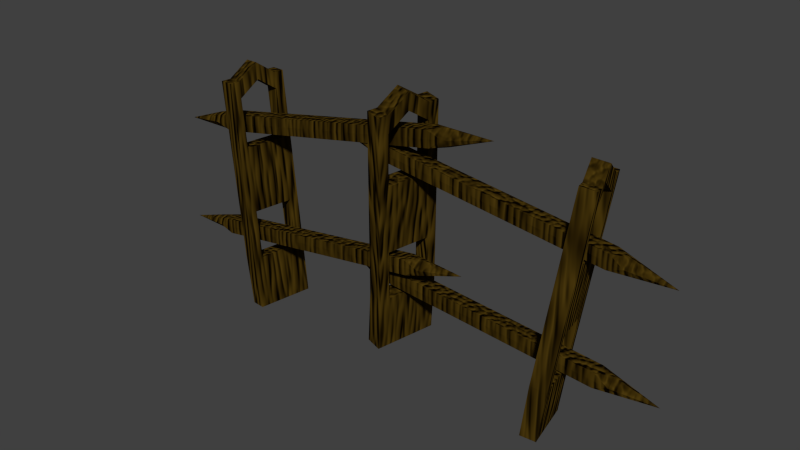 # Source: trench_one.blend  (saved by Blender 2.72.0; exported with 4.5.12 LTS)
import bpy
from mathutils import Matrix  # noqa: F401  (used for matrix-valued properties, if any)

bpy.ops.wm.read_factory_settings(use_empty=True)
scene = bpy.context.scene
scene.name = 'Scene'

# ---- collections
col_collection_1 = bpy.data.collections.new('Collection 1'); scene.collection.children.link(col_collection_1)

# ---- materials (node trees are filled in below, after node groups)
mat_trench_material = bpy.data.materials.new('trench_material')
mat_trench_material.alpha_threshold = 0.0
mat_trench_material.roughness = 0.5

# ---- material node trees
mat_trench_material.use_nodes = True; mat_trench_material.node_tree.nodes.clear()
_N = mat_trench_material.node_tree.nodes; _L = mat_trench_material.node_tree.links
n0 = _N.new('ShaderNodeBsdfDiffuse'); n0.name = 'Diffuse BSDF.001'; n0.location = (-365, 256)
n0.inputs[0].default_value = (0.003207, 0.001009, 0.0, 1.0)
n1 = _N.new('ShaderNodeTexNoise'); n1.name = 'Noise Texture'; n1.location = (-206, 643)
n1.inputs[2].default_value = 20.0
n1.inputs[3].default_value = 0.1
n2 = _N.new('ShaderNodeTexCoord'); n2.name = 'Texture Coordinate'; n2.location = (-1060, 593)
n3 = _N.new('ShaderNodeOutputMaterial'); n3.name = 'Material Output'; n3.location = (395, 500)
n4 = _N.new('ShaderNodeMapping'); n4.name = 'Mapping'; n4.location = (-745, 661)
n4.vector_type = 'TEXTURE'
n4.inputs[3].default_value = (1.0, 1.0, 10.0)
n5 = _N.new('ShaderNodeMixShader'); n5.name = 'Mix Shader'; n5.location = (87, 464)
n6 = _N.new('ShaderNodeBsdfDiffuse'); n6.name = 'Diffuse BSDF'; n6.location = (-370, 420)
n6.inputs[0].default_value = (0.08882, 0.05173, 0.005657, 1.0)
n7 = _N.new('ShaderNodeDisplacement'); n7.name = 'Displacement'; n7.location = (0, 0)
n7.inputs[1].default_value = 0.0
n7.inputs[2].default_value = 0.1
_L.new(n6.outputs[0], n5.inputs[1])
_L.new(n5.outputs[0], n3.inputs[0])
_L.new(n0.outputs[0], n5.inputs[2])
_L.new(n1.outputs[0], n5.inputs[0])
_L.new(n4.outputs[0], n1.inputs[0])
_L.new(n2.outputs[3], n4.inputs[0])
_L.new(n1.outputs[0], n7.inputs[0])
_L.new(n7.outputs[0], n3.inputs[2])
n3.is_active_output = True

# ---- world
world_world = bpy.data.worlds.new('World'); scene.world = world_world
world_world.color = (0.05088, 0.05088, 0.05088)
world_world.use_sun_shadow = False
world_world.sun_shadow_jitter_overblur = 0.0
world_world.cycles.sampling_method = 'MANUAL'
world_world.cycles.sample_map_resolution = 256

# ---- meshes
me_cube_002 = bpy.data.meshes.new('Cube.002')
me_cube_002.from_pydata([(-0.3019, -0.181, -0.2845), (-0.1238, 0.4526, -0.236), (0.04816, 0.4058, -0.2556), (-0.1299, -0.2278, -0.3041), (-0.07872, -0.4058, 2.336), (0.09939, 0.2278, 2.384), (0.2714, 0.181, 2.365), (0.09328, -0.4526, 2.316), (-0.2072, -0.2559, 0.8495), (-0.1429, -0.3309, 1.593), (0.03516, 0.3028, 1.641), (-0.02906, 0.3777, 0.898), (0.2072, 0.2559, 1.622), (0.1429, 0.3309, 0.8784), (0.02906, -0.3777, 1.573), (-0.03516, -0.3028, 0.8299), (-0.09478, -0.3871, 2.15), (0.08333, 0.2466, 2.199), (0.2553, 0.1997, 2.179), (0.07723, -0.4339, 2.131), (-0.07723, 0.4339, 0.3406), (0.09478, 0.3871, 0.321), (-0.08333, -0.2466, 0.2725), (-0.2553, -0.1997, 0.2921), (-0.05006, -0.3038, 2.344), (0.07072, 0.1259, 2.377), (-0.1525, 0.3507, -0.2438), (-0.2733, -0.079, -0.2767), (0.2427, 0.079, 2.357), (0.1219, -0.3507, 2.324), (-0.1013, -0.1259, -0.2963), (0.0195, 0.3038, -0.2634), (0.006498, 0.2008, 1.633), (-0.1143, -0.2289, 1.601), (-0.05773, 0.2757, 0.8902), (-0.1785, -0.1539, 0.8573), (0.05773, -0.2757, 1.581), (0.1785, 0.1539, 1.614), (-0.006498, -0.2008, 0.8377), (0.1143, 0.2289, 0.8706), (0.05467, 0.1446, 2.191), (-0.06611, -0.2851, 2.158), (0.1059, -0.3319, 2.138), (0.2267, 0.09774, 2.171), (-0.1059, 0.3319, 0.3328), (-0.2267, -0.09774, 0.2999), (-0.05467, -0.1446, 0.2803), (0.06611, 0.2851, 0.3132), (1.726, -0.428, -0.3489), (1.582, 0.1618, -0.3981), (1.742, 0.199, -0.4197), (1.886, -0.3908, -0.3705), (2.006, -0.2063, 2.153), (1.857, 0.4003, 2.102), (2.022, 0.4386, 2.08), (2.17, -0.168, 2.131), (1.852, -0.3611, 0.7462), (1.929, -0.2837, 1.449), (1.781, 0.3229, 1.399), (1.704, 0.2455, 0.6956), (1.945, 0.3611, 1.377), (1.868, 0.2837, 0.6735), (2.093, -0.2455, 1.427), (2.016, -0.3229, 0.7241), (1.986, -0.2257, 1.977), (1.838, 0.3809, 1.926), (2.003, 0.4192, 1.904), (2.151, -0.1874, 1.955), (1.646, 0.1874, 0.1682), (1.811, 0.2257, 0.146), (1.959, -0.3809, 0.1966), (1.794, -0.4192, 0.2188), (1.982, -0.1087, 2.145), (1.881, 0.3027, 2.11), (1.605, 0.06685, -0.3902), (1.703, -0.3331, -0.3568), (2.046, 0.3409, 2.088), (2.146, -0.07041, 2.122), (1.862, -0.2959, -0.3784), (1.765, 0.1041, -0.4118), (1.804, 0.2252, 1.407), (1.905, -0.1861, 1.441), (1.728, 0.1478, 0.7038), (1.828, -0.2635, 0.7381), (2.069, -0.1478, 1.419), (1.969, 0.2635, 1.385), (1.992, -0.2252, 0.7159), (1.892, 0.1861, 0.6816), (1.862, 0.2833, 1.934), (1.963, -0.128, 1.969), (2.127, -0.08976, 1.947), (2.026, 0.3216, 1.912), (1.67, 0.08976, 0.1763), (1.77, -0.3216, 0.2107), (1.935, -0.2833, 0.1885), (1.834, 0.128, 0.1542), (-1.888, -0.2843, -0.4052), (-1.77, 0.3132, -0.394), (-1.608, 0.2811, -0.3786), (-1.726, -0.3164, -0.3898), (-2.143, -0.2907, 2.11), (-2.022, 0.3238, 2.122), (-1.856, 0.2907, 2.138), (-1.977, -0.3238, 2.126), (-2.008, -0.2907, 0.6936), (-2.076, -0.2907, 1.402), (-1.955, 0.3238, 1.414), (-1.887, 0.3238, 0.7051), (-1.788, 0.2907, 1.429), (-1.721, 0.2907, 0.7209), (-1.91, -0.3238, 1.418), (-1.842, -0.3238, 0.7094), (-2.126, -0.2907, 1.933), (-2.005, 0.3238, 1.945), (-1.839, 0.2907, 1.961), (-1.96, -0.3238, 1.949), (-1.837, 0.3238, 0.1738), (-1.67, 0.2907, 0.1896), (-1.792, -0.3238, 0.178), (-1.958, -0.2907, 0.1622), (-2.124, -0.1918, 2.112), (-2.042, 0.2249, 2.12), (-1.789, 0.2171, -0.3958), (-1.869, -0.1881, -0.4034), (-1.875, 0.1918, 2.136), (-1.958, -0.2249, 2.128), (-1.707, -0.2203, -0.388), (-1.627, 0.1849, -0.3804), (-1.974, 0.2249, 1.412), (-2.056, -0.1918, 1.404), (-1.907, 0.2249, 0.7032), (-1.989, -0.1918, 0.6954), (-1.89, -0.2249, 1.42), (-1.808, 0.1918, 1.427), (-1.823, -0.2249, 0.7112), (-1.741, 0.1918, 0.719), (-2.025, 0.2249, 1.943), (-2.107, -0.1918, 1.935), (-1.941, -0.2249, 1.951), (-1.858, 0.1918, 1.959), (-1.856, 0.2249, 0.1719), (-1.938, -0.1918, 0.1641), (-1.772, -0.2249, 0.1799), (-1.69, 0.1918, 0.1877), (-0.2375, -0.09986, 1.73), (-0.2375, 0.06238, 1.73), (2.258, 0.06238, 1.419), (2.258, -0.09986, 1.419), (-0.2174, -0.09986, 1.891), (-0.2174, 0.06238, 1.891), (2.278, 0.06238, 1.58), (2.278, -0.09986, 1.58), (-0.3729, -0.01874, 1.914), (-0.394, -0.01874, 1.745), (2.435, -0.01874, 1.565), (2.414, -0.01874, 1.396), (-0.3834, -0.1039, 1.83), (-0.3834, 0.06644, 1.83), (2.424, 0.06644, 1.48), (2.424, -0.1039, 1.48), (-0.8514, -0.01874, 1.888), (2.892, -0.01874, 1.422), (-2.268, -0.1183, 1.48), (-2.268, 0.05709, 1.48), (0.3984, 0.05709, 2.007), (0.3984, -0.1183, 2.007), (-2.302, -0.1183, 1.653), (-2.302, 0.05709, 1.653), (0.3644, 0.05709, 2.179), (0.3644, -0.1183, 2.179), (-2.47, -0.03059, 1.624), (-2.434, -0.03059, 1.443), (0.5302, -0.03059, 2.216), (0.5659, -0.03059, 2.036), (-2.452, -0.1226, 1.534), (-2.452, 0.06147, 1.534), (0.5481, 0.06147, 2.126), (0.5481, -0.1226, 2.126), (-2.952, -0.03059, 1.435), (1.048, -0.03059, 2.225), (-0.3119, -0.03097, 0.3799), (-0.3119, 0.1313, 0.3799), (2.194, 0.1313, 0.1698), (2.194, -0.03097, 0.1698), (-0.2984, -0.03097, 0.5415), (-0.2984, 0.1313, 0.5415), (2.208, 0.1313, 0.3315), (2.208, -0.03097, 0.3315), (-0.4547, 0.05015, 0.5587), (-0.4689, 0.05015, 0.3889), (2.365, 0.05015, 0.3224), (2.351, 0.05015, 0.1526), (-0.4618, -0.03503, 0.4738), (-0.4618, 0.1353, 0.4738), (2.358, 0.1353, 0.2375), (2.358, -0.03503, 0.2375), (-0.9317, 0.05015, 0.5132), (2.828, 0.05015, 0.1981), (-2.33, -0.1522, 0.2574), (-2.33, 0.01009, 0.2574), (0.1584, 0.01009, 0.6258), (0.1584, -0.1522, 0.6258), (-2.353, -0.1522, 0.4179), (-2.353, 0.01009, 0.4179), (0.1346, 0.01009, 0.7863), (0.1346, -0.1522, 0.7863), (-2.509, -0.07103, 0.3989), (-2.484, -0.07103, 0.2304), (0.2895, -0.07103, 0.8134), (0.3145, -0.07103, 0.6449), (-2.497, -0.1562, 0.3147), (-2.497, 0.01415, 0.3147), (0.302, 0.01415, 0.7291), (0.302, -0.1562, 0.7291), (-2.963, -0.07103, 0.2456), (0.7685, -0.07103, 0.7982), (1.932, 0.09699, 2.282), (2.096, 0.1353, 2.26), (1.912, 0.07763, 2.106), (2.077, 0.1159, 2.084), (0.01033, -0.08898, 2.515), (0.1823, -0.1358, 2.495), (-0.005723, -0.07025, 2.329), (0.1663, -0.1171, 2.31), (-2.083, 0.01654, 2.271), (-1.916, -0.01654, 2.287), (-2.066, 0.01654, 2.094), (-1.9, -0.01654, 2.11)], [], [(44, 20, 1, 26), (20, 21, 2, 1), (46, 22, 3, 30), (22, 23, 0, 3), (26, 1, 2, 31), (28, 6, 5, 25), (40, 17, 10, 32), (32, 10, 11, 34), (17, 18, 12, 10), (10, 12, 13, 11), (42, 19, 14, 36), (36, 14, 15, 38), (19, 16, 9, 14), (14, 9, 8, 15), (25, 5, 17, 40), (5, 6, 18, 17), (29, 7, 19, 42), (7, 4, 16, 19), (34, 11, 20, 44), (11, 13, 21, 20), (38, 15, 22, 46), (15, 8, 23, 22), (23, 45, 27, 0), (45, 44, 26, 27), (21, 47, 31, 2), (47, 46, 30, 31), (0, 27, 30, 3), (27, 26, 31, 30), (7, 29, 24, 4), (221, 28, 25, 220), (16, 41, 33, 9), (32, 37, 43, 40), (9, 33, 35, 8), (33, 32, 34, 35), (18, 43, 37, 12), (222, 223, 42, 41), (12, 37, 39, 13), (37, 36, 38, 39), (4, 24, 41, 16), (220, 25, 40, 222), (6, 28, 43, 18), (221, 29, 42, 223), (8, 35, 45, 23), (32, 33, 36, 37), (13, 39, 47, 21), (33, 41, 42, 36), (44, 47, 39, 34), (44, 45, 46, 47), (45, 35, 38, 46), (34, 39, 38, 35), (92, 68, 49, 74), (68, 69, 50, 49), (94, 70, 51, 78), (70, 71, 48, 51), (74, 49, 50, 79), (76, 54, 53, 73), (88, 65, 58, 80), (80, 58, 59, 82), (65, 66, 60, 58), (58, 60, 61, 59), (90, 67, 62, 84), (84, 62, 63, 86), (67, 64, 57, 62), (62, 57, 56, 63), (73, 53, 65, 88), (53, 54, 66, 65), (77, 55, 67, 90), (55, 52, 64, 67), (82, 59, 68, 92), (59, 61, 69, 68), (86, 63, 70, 94), (63, 56, 71, 70), (71, 93, 75, 48), (93, 92, 74, 75), (69, 95, 79, 50), (95, 94, 78, 79), (48, 75, 78, 51), (75, 74, 79, 78), (55, 77, 72, 52), (217, 76, 73, 216), (64, 89, 81, 57), (80, 85, 91, 88), (57, 81, 83, 56), (81, 80, 82, 83), (66, 91, 85, 60), (218, 219, 90, 89), (60, 85, 87, 61), (85, 84, 86, 87), (52, 72, 89, 64), (216, 73, 88, 218), (54, 76, 91, 66), (217, 77, 90, 219), (56, 83, 93, 71), (80, 81, 84, 85), (61, 87, 95, 69), (81, 89, 90, 84), (92, 95, 87, 82), (92, 93, 94, 95), (93, 83, 86, 94), (82, 87, 86, 83), (140, 116, 97, 122), (116, 117, 98, 97), (142, 118, 99, 126), (118, 119, 96, 99), (122, 97, 98, 127), (124, 102, 101, 121), (136, 113, 106, 128), (128, 106, 107, 130), (113, 114, 108, 106), (106, 108, 109, 107), (138, 115, 110, 132), (132, 110, 111, 134), (115, 112, 105, 110), (110, 105, 104, 111), (121, 101, 113, 136), (101, 102, 114, 113), (125, 103, 115, 138), (103, 100, 112, 115), (130, 107, 116, 140), (107, 109, 117, 116), (134, 111, 118, 142), (111, 104, 119, 118), (119, 141, 123, 96), (141, 140, 122, 123), (117, 143, 127, 98), (143, 142, 126, 127), (96, 123, 126, 99), (123, 122, 127, 126), (103, 125, 120, 100), (225, 124, 121, 224), (112, 137, 129, 105), (128, 133, 139, 136), (105, 129, 131, 104), (129, 128, 130, 131), (114, 139, 133, 108), (226, 227, 138, 137), (108, 133, 135, 109), (133, 132, 134, 135), (100, 120, 137, 112), (224, 121, 136, 226), (102, 124, 139, 114), (225, 125, 138, 227), (104, 131, 141, 119), (128, 129, 132, 133), (109, 135, 143, 117), (129, 137, 138, 132), (140, 143, 135, 130), (140, 141, 142, 143), (141, 131, 134, 142), (130, 135, 134, 131), (160, 157, 145, 153), (157, 158, 146, 145), (161, 159, 147, 155), (159, 156, 144, 147), (153, 145, 146, 155), (154, 150, 149, 152), (156, 160, 153, 144), (158, 161, 155, 146), (144, 153, 155, 147), (151, 154, 152, 148), (152, 149, 157, 160), (149, 150, 158, 157), (154, 151, 159, 161), (151, 148, 156, 159), (148, 152, 160, 156), (150, 154, 161, 158), (178, 175, 163, 171), (175, 176, 164, 163), (179, 177, 165, 173), (177, 174, 162, 165), (171, 163, 164, 173), (172, 168, 167, 170), (174, 178, 171, 162), (176, 179, 173, 164), (162, 171, 173, 165), (169, 172, 170, 166), (170, 167, 175, 178), (167, 168, 176, 175), (172, 169, 177, 179), (169, 166, 174, 177), (166, 170, 178, 174), (168, 172, 179, 176), (196, 193, 181, 189), (193, 194, 182, 181), (197, 195, 183, 191), (195, 192, 180, 183), (189, 181, 182, 191), (190, 186, 185, 188), (192, 196, 189, 180), (194, 197, 191, 182), (180, 189, 191, 183), (187, 190, 188, 184), (188, 185, 193, 196), (185, 186, 194, 193), (190, 187, 195, 197), (187, 184, 192, 195), (184, 188, 196, 192), (186, 190, 197, 194), (214, 211, 199, 207), (211, 212, 200, 199), (215, 213, 201, 209), (213, 210, 198, 201), (207, 199, 200, 209), (208, 204, 203, 206), (210, 214, 207, 198), (212, 215, 209, 200), (198, 207, 209, 201), (205, 208, 206, 202), (206, 203, 211, 214), (203, 204, 212, 211), (208, 205, 213, 215), (205, 202, 210, 213), (202, 206, 214, 210), (204, 208, 215, 212), (77, 217, 216, 72), (88, 91, 219, 218), (72, 216, 218, 89), (76, 217, 219, 91), (29, 221, 220, 24), (40, 43, 223, 222), (24, 220, 222, 41), (28, 221, 223, 43), (125, 225, 224, 120), (136, 139, 227, 226), (120, 224, 226, 137), (124, 225, 227, 139)])
me_cube_002.materials.append(mat_trench_material)
me_cube_002.use_remesh_preserve_volume = False
me_cube_002.use_remesh_preserve_attributes = False
me_cube_002.use_mirror_vertex_groups = False
me_cube_002.update()

# ---- objects
ob_trench_one = bpy.data.objects.new('trench_one', me_cube_002)

# ---- transforms, parenting, visibility, modifiers, constraints
ob_trench_one.location = (0.0, 0.0, 0.0)
ob_trench_one.lineart.crease_threshold = 0.0

# ---- collection membership
col_collection_1.objects.link(ob_trench_one)

# ---- scene / render settings (as saved in the file)
scene.frame_start = 1; scene.frame_end = 250; scene.frame_set(1)
scene.render.engine = 'CYCLES'
scene.render.resolution_percentage = 50
scene.render.dither_intensity = 0.0
scene.cycles.use_denoising = False
scene.cycles.samples = 10
scene.cycles.sampling_pattern = 'TABULATED_SOBOL'
scene.cycles.light_sampling_threshold = 0.0
scene.cycles.use_adaptive_sampling = False
scene.cycles.use_light_tree = False
scene.cycles.blur_glossy = 0.0
scene.cycles.pixel_filter_type = 'GAUSSIAN'
scene.cycles.sample_clamp_indirect = 0.0
scene.view_settings.view_transform = 'Standard'
bpy.context.view_layer.update()

# ---- added for rendering (the .blend has no active camera and no usable light): camera, sun
cam_auto = bpy.data.cameras.new('AutoCamera')
cam_auto.lens = 50.0
cam_auto.sensor_width = 36.0
cam_auto.clip_end = 1000.0
ob_auto_camera = bpy.data.objects.new('AutoCamera', cam_auto)
scene.collection.objects.link(ob_auto_camera)
ob_auto_camera.location = (6.08224, -7.34134, 5.94187)
ob_auto_camera.rotation_euler = (1.09748, -7.21219e-08, 0.694738)
scene.camera = ob_auto_camera
light_auto_sun = bpy.data.lights.new('AutoSun', 'SUN')
light_auto_sun.energy = 3.0
light_auto_sun.angle = 0.0523599
ob_auto_sun = bpy.data.objects.new('AutoSun', light_auto_sun)
scene.collection.objects.link(ob_auto_sun)
ob_auto_sun.rotation_euler = (0.872665, 0.174533, 0.523599)
bpy.context.view_layer.update()
